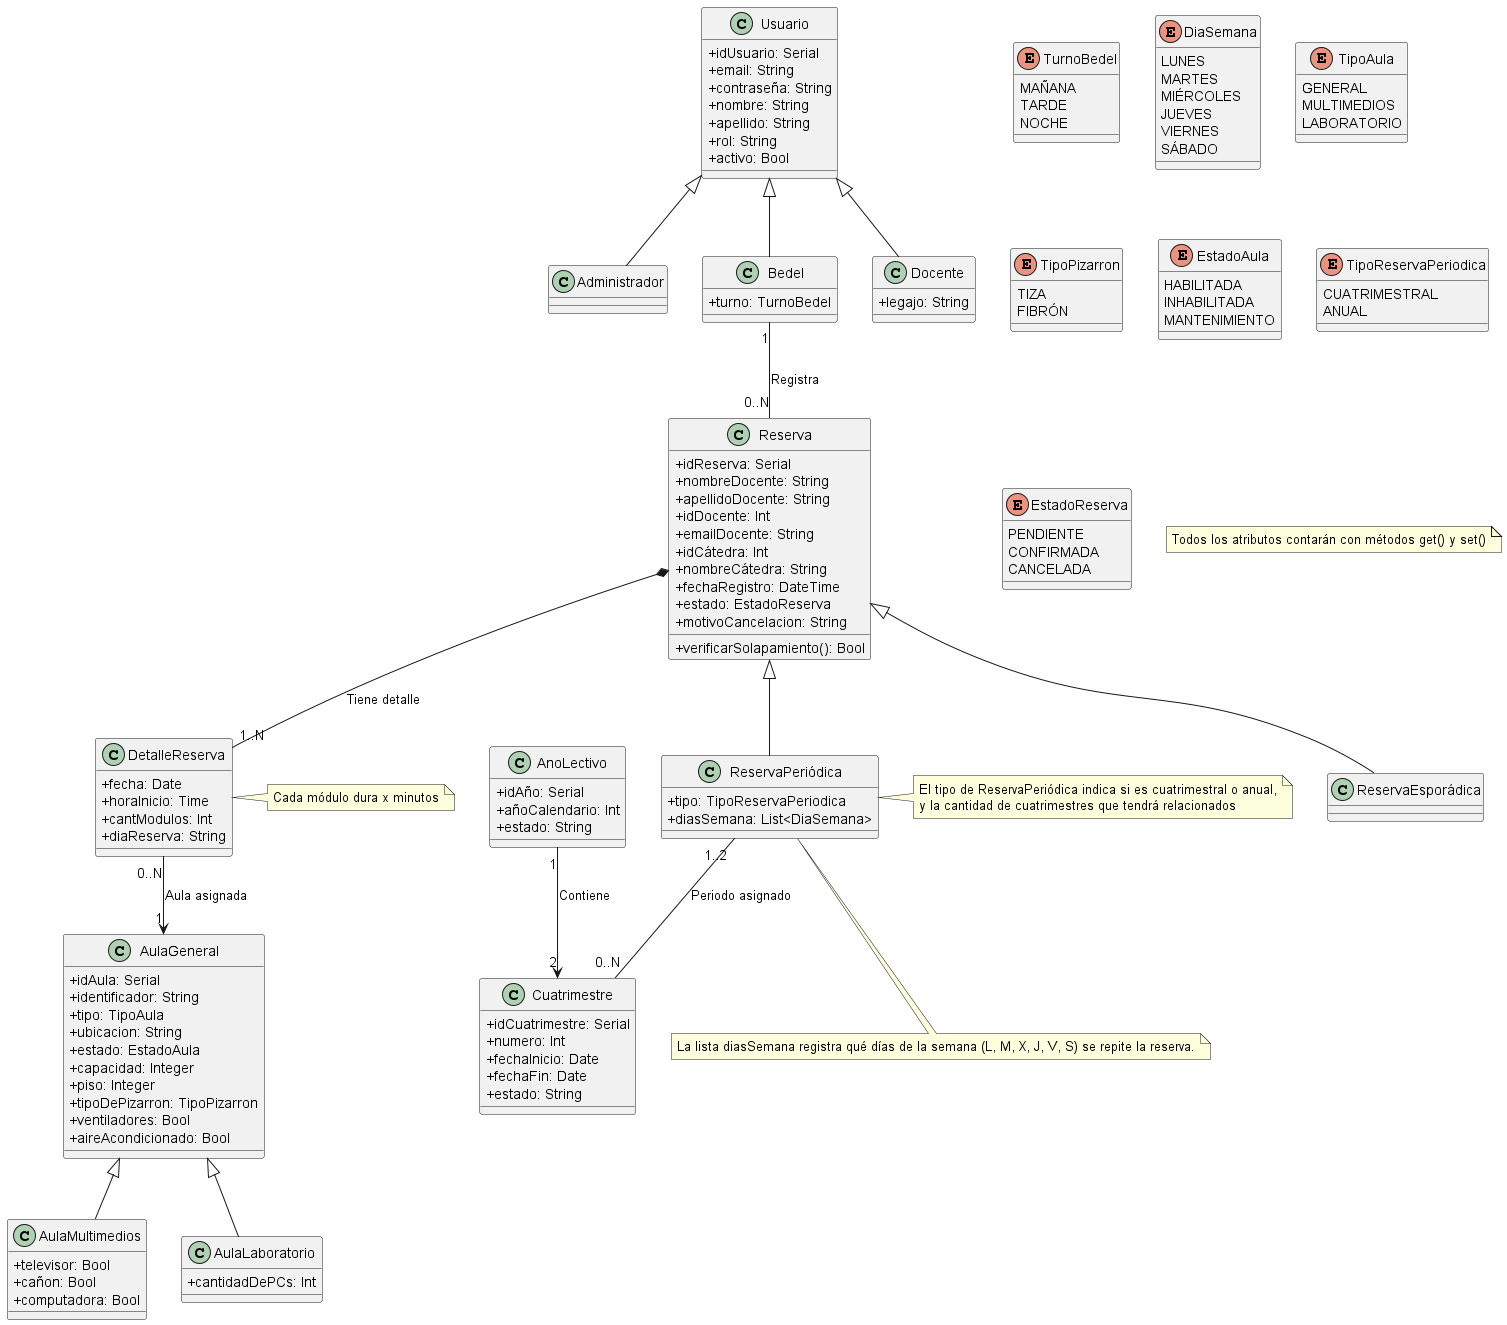

The diagram above was rendered by PlantUML. Its source (embedded in the PNG):
@startuml diagrama-de-clases.puml
skinparam classAttributeIconSize 0

' =========================
' Enumeraciones
' =========================
enum TurnoBedel {
  MAÑANA
  TARDE
  NOCHE
}

enum DiaSemana {
  LUNES
  MARTES
  MIÉRCOLES
  JUEVES
  VIERNES
  SÁBADO
}

enum TipoAula {
  GENERAL
  MULTIMEDIOS
  LABORATORIO
}

enum TipoPizarron {
  TIZA
  FIBRÓN
}

enum EstadoAula {
  HABILITADA
  INHABILITADA
  MANTENIMIENTO
}

enum TipoReservaPeriodica {
  CUATRIMESTRAL
  ANUAL
}

enum EstadoReserva {
  PENDIENTE
  CONFIRMADA
  CANCELADA
}

' =========================
' Clases
' =========================
class Usuario {
  +idUsuario: Serial
  +email: String
  +contraseña: String
  +nombre: String
  +apellido: String
  +rol: String
  +activo: Bool
}

class Administrador

class Bedel {
  +turno: TurnoBedel
}

class Docente {
  +legajo: String
}

class AulaGeneral {
  +idAula: Serial
  +identificador: String
  +tipo: TipoAula
  +ubicacion: String
  +estado: EstadoAula
  +capacidad: Integer
  +piso: Integer
  +tipoDePizarron: TipoPizarron
  +ventiladores: Bool
  +aireAcondicionado: Bool
}

class AulaMultimedios {
  +televisor: Bool
  +cañon: Bool
  +computadora: Bool
}

class AulaLaboratorio {
  +cantidadDePCs: Int
}

class Reserva {
  +idReserva: Serial
  +nombreDocente: String
  +apellidoDocente: String
  +idDocente: Int
  +emailDocente: String
  +idCátedra: Int
  +nombreCátedra: String
  +fechaRegistro: DateTime
  +estado: EstadoReserva
  +motivoCancelacion: String
  +verificarSolapamiento(): Bool
}

class ReservaPeriódica {
  +tipo: TipoReservaPeriodica
  +diasSemana: List<DiaSemana>
}

class ReservaEsporádica

class DetalleReserva {
  +fecha: Date
  +horaInicio: Time
  +cantModulos: Int
  +diaReserva: String
}

class Cuatrimestre {
  +idCuatrimestre: Serial
  +numero: Int
  +fechaInicio: Date
  +fechaFin: Date
  +estado: String
}

class AnoLectivo {
  +idAño: Serial
  +añoCalendario: Int
  +estado: String
}

' =========================
' Generalizaciones
' =========================
Usuario <|-- Administrador
Usuario <|-- Bedel
Usuario <|-- Docente

AulaGeneral <|-- AulaMultimedios
AulaGeneral <|-- AulaLaboratorio

Reserva <|-- ReservaPeriódica
Reserva <|-- ReservaEsporádica

' =========================
' Asociaciones
' =========================
Bedel "1" -- "0..N" Reserva : Registra
Reserva *-- "1..N" DetalleReserva : Tiene detalle
DetalleReserva "0..N" --> "1" AulaGeneral : Aula asignada
ReservaPeriódica "1..2" -- "0..N" Cuatrimestre : Periodo asignado
AnoLectivo "1" --> "2" Cuatrimestre : Contiene

' =========================
' Notas
' =========================
note as N0
Todos los atributos contarán con métodos get() y set()
end note

note right of DetalleReserva
Cada módulo dura x minutos
end note

note right of ReservaPeriódica
El tipo de ReservaPeriódica indica si es cuatrimestral o anual,
y la cantidad de cuatrimestres que tendrá relacionados
end note

note bottom of ReservaPeriódica
La lista diasSemana registra qué días de la semana (L, M, X, J, V, S) se repite la reserva.
end note

@enduml